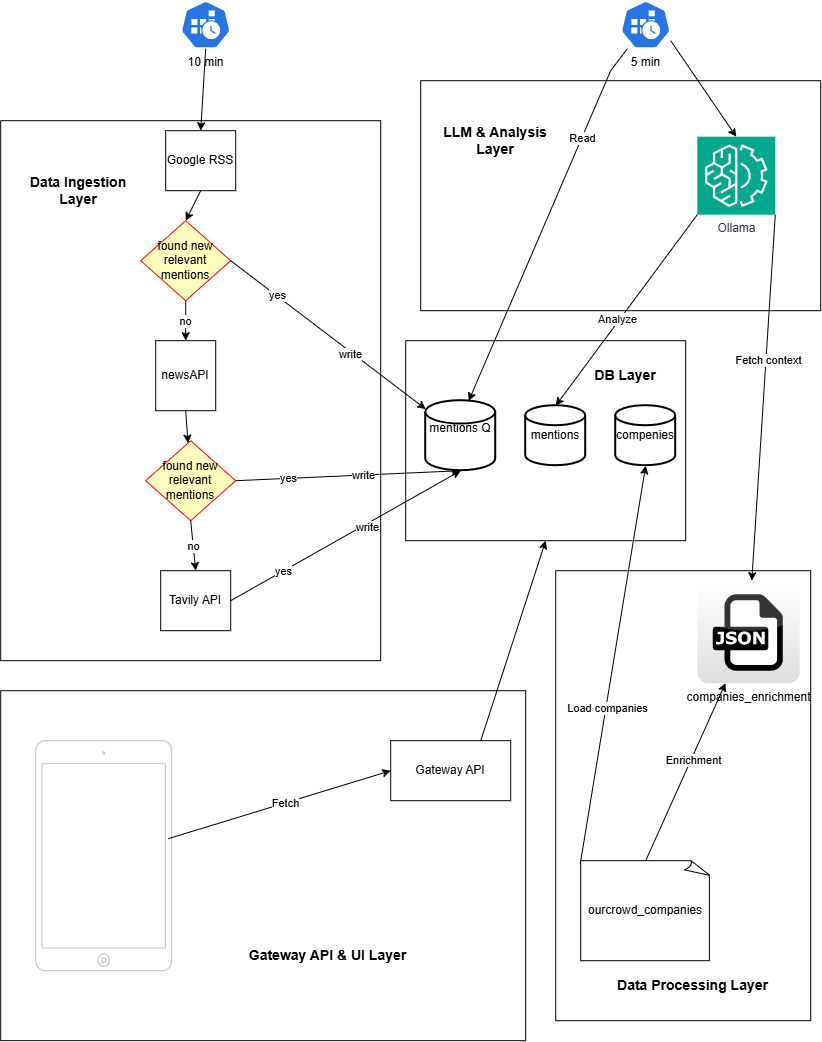

The diagram above was exported from draw.io. Its source (the exported page's mxGraphModel, read from the mxfile embedded in the PNG):
<mxGraphModel dx="2115" dy="937" grid="1" gridSize="10" guides="1" tooltips="1" connect="1" arrows="1" fold="1" page="1" pageScale="1" pageWidth="850" pageHeight="1100" math="0" shadow="0">
  <root>
    <mxCell id="0" />
    <mxCell id="1" parent="0" />
    <mxCell id="oRhGNDLwyDOODBVUhxJy-10" parent="1" style="swimlane;startSize=0;" value="" vertex="1">
      <mxGeometry height="540" width="380" x="20" y="130" as="geometry">
        <mxRectangle height="40" width="50" x="425" y="40" as="alternateBounds" />
      </mxGeometry>
    </mxCell>
    <mxCell id="oRhGNDLwyDOODBVUhxJy-6" parent="oRhGNDLwyDOODBVUhxJy-10" style="rounded=0;whiteSpace=wrap;html=1;" value="Tavily API" vertex="1">
      <mxGeometry height="60" width="70" x="160" y="450" as="geometry" />
    </mxCell>
    <mxCell id="oRhGNDLwyDOODBVUhxJy-7" parent="oRhGNDLwyDOODBVUhxJy-10" style="rounded=0;whiteSpace=wrap;html=1;" value="newsAPI" vertex="1">
      <mxGeometry height="70" width="60" x="155" y="220" as="geometry" />
    </mxCell>
    <mxCell id="oRhGNDLwyDOODBVUhxJy-5" parent="oRhGNDLwyDOODBVUhxJy-10" style="rounded=0;whiteSpace=wrap;html=1;" value="Google RSS" vertex="1">
      <mxGeometry height="60" width="70" x="165" y="10" as="geometry" />
    </mxCell>
    <mxCell id="5mTIEIaCnpn-KzYllLqq-11" parent="oRhGNDLwyDOODBVUhxJy-10" style="rhombus;whiteSpace=wrap;html=1;fontColor=#000000;fillColor=#ffffc0;strokeColor=#ff0000;" value="found new relevant mentions" vertex="1">
      <mxGeometry height="80" width="90" x="140" y="100" as="geometry" />
    </mxCell>
    <mxCell id="5mTIEIaCnpn-KzYllLqq-15" edge="1" parent="oRhGNDLwyDOODBVUhxJy-10" source="oRhGNDLwyDOODBVUhxJy-5" style="endArrow=classic;html=1;rounded=0;exitX=0.5;exitY=1;exitDx=0;exitDy=0;entryX=0.5;entryY=0;entryDx=0;entryDy=0;" target="5mTIEIaCnpn-KzYllLqq-11" value="">
      <mxGeometry height="50" relative="1" width="50" as="geometry">
        <mxPoint x="270" y="140" as="sourcePoint" />
        <mxPoint x="320" y="90" as="targetPoint" />
      </mxGeometry>
    </mxCell>
    <mxCell id="5mTIEIaCnpn-KzYllLqq-16" edge="1" parent="oRhGNDLwyDOODBVUhxJy-10" source="5mTIEIaCnpn-KzYllLqq-11" style="endArrow=classic;html=1;rounded=0;exitX=0.5;exitY=1;exitDx=0;exitDy=0;entryX=0.5;entryY=0;entryDx=0;entryDy=0;" target="oRhGNDLwyDOODBVUhxJy-7" value="">
      <mxGeometry height="50" relative="1" width="50" as="geometry">
        <mxPoint x="320" y="120" as="sourcePoint" />
        <mxPoint x="370" y="70" as="targetPoint" />
      </mxGeometry>
    </mxCell>
    <mxCell id="5mTIEIaCnpn-KzYllLqq-20" connectable="0" parent="5mTIEIaCnpn-KzYllLqq-16" style="edgeLabel;html=1;align=center;verticalAlign=middle;resizable=0;points=[];" value="no" vertex="1">
      <mxGeometry relative="1" x="-0.03" y="-1" as="geometry">
        <mxPoint as="offset" />
      </mxGeometry>
    </mxCell>
    <mxCell id="5mTIEIaCnpn-KzYllLqq-21" parent="oRhGNDLwyDOODBVUhxJy-10" style="rhombus;whiteSpace=wrap;html=1;fontColor=#000000;fillColor=#ffffc0;strokeColor=#ff0000;" value="found new relevant mentions" vertex="1">
      <mxGeometry height="80" width="90" x="145" y="320" as="geometry" />
    </mxCell>
    <mxCell id="5mTIEIaCnpn-KzYllLqq-26" edge="1" parent="oRhGNDLwyDOODBVUhxJy-10" source="5mTIEIaCnpn-KzYllLqq-21" style="endArrow=classic;html=1;rounded=0;exitX=0.5;exitY=1;exitDx=0;exitDy=0;entryX=0.5;entryY=0;entryDx=0;entryDy=0;" target="oRhGNDLwyDOODBVUhxJy-6" value="">
      <mxGeometry height="50" relative="1" width="50" as="geometry">
        <mxPoint x="195" y="190" as="sourcePoint" />
        <mxPoint x="195" y="230" as="targetPoint" />
      </mxGeometry>
    </mxCell>
    <mxCell id="5mTIEIaCnpn-KzYllLqq-27" connectable="0" parent="5mTIEIaCnpn-KzYllLqq-26" style="edgeLabel;html=1;align=center;verticalAlign=middle;resizable=0;points=[];" value="no" vertex="1">
      <mxGeometry relative="1" x="-0.03" y="-1" as="geometry">
        <mxPoint as="offset" />
      </mxGeometry>
    </mxCell>
    <mxCell id="5mTIEIaCnpn-KzYllLqq-28" edge="1" parent="oRhGNDLwyDOODBVUhxJy-10" source="oRhGNDLwyDOODBVUhxJy-7" style="endArrow=classic;html=1;rounded=0;exitX=0.5;exitY=1;exitDx=0;exitDy=0;" target="5mTIEIaCnpn-KzYllLqq-21" value="">
      <mxGeometry height="50" relative="1" width="50" as="geometry">
        <mxPoint x="290" y="390" as="sourcePoint" />
        <mxPoint x="340" y="340" as="targetPoint" />
      </mxGeometry>
    </mxCell>
    <mxCell id="5mTIEIaCnpn-KzYllLqq-1" parent="1" style="aspect=fixed;sketch=0;html=1;dashed=0;whitespace=wrap;verticalLabelPosition=bottom;verticalAlign=top;fillColor=#2875E2;strokeColor=#ffffff;points=[[0.005,0.63,0],[0.1,0.2,0],[0.9,0.2,0],[0.5,0,0],[0.995,0.63,0],[0.72,0.99,0],[0.5,1,0],[0.28,0.99,0]];shape=mxgraph.kubernetes.icon2;prIcon=cronjob" value="10 min" vertex="1">
      <mxGeometry height="48" width="50" x="200" y="10" as="geometry" />
    </mxCell>
    <mxCell id="5mTIEIaCnpn-KzYllLqq-3" parent="1" style="aspect=fixed;sketch=0;html=1;dashed=0;whitespace=wrap;verticalLabelPosition=bottom;verticalAlign=top;fillColor=#2875E2;strokeColor=#ffffff;points=[[0.005,0.63,0],[0.1,0.2,0],[0.9,0.2,0],[0.5,0,0],[0.995,0.63,0],[0.72,0.99,0],[0.5,1,0],[0.28,0.99,0]];shape=mxgraph.kubernetes.icon2;prIcon=cronjob" value="5 min" vertex="1">
      <mxGeometry height="48" width="50" x="640" y="10" as="geometry" />
    </mxCell>
    <mxCell id="5mTIEIaCnpn-KzYllLqq-14" edge="1" parent="1" source="5mTIEIaCnpn-KzYllLqq-1" style="endArrow=classic;html=1;rounded=0;exitX=0.5;exitY=1;exitDx=0;exitDy=0;exitPerimeter=0;entryX=0.5;entryY=0;entryDx=0;entryDy=0;" target="oRhGNDLwyDOODBVUhxJy-5" value="">
      <mxGeometry height="50" relative="1" width="50" as="geometry">
        <mxPoint x="300" y="190" as="sourcePoint" />
        <mxPoint x="350" y="140" as="targetPoint" />
      </mxGeometry>
    </mxCell>
    <mxCell id="5mTIEIaCnpn-KzYllLqq-17" edge="1" parent="1" source="5mTIEIaCnpn-KzYllLqq-11" style="endArrow=classic;html=1;rounded=0;exitX=1;exitY=0.5;exitDx=0;exitDy=0;" target="5mTIEIaCnpn-KzYllLqq-18" value="">
      <mxGeometry height="50" relative="1" width="50" as="geometry">
        <mxPoint x="400" y="220" as="sourcePoint" />
        <mxPoint x="450" y="170" as="targetPoint" />
      </mxGeometry>
    </mxCell>
    <mxCell id="5mTIEIaCnpn-KzYllLqq-19" connectable="0" parent="5mTIEIaCnpn-KzYllLqq-17" style="edgeLabel;html=1;align=center;verticalAlign=middle;resizable=0;points=[];" value="yes" vertex="1">
      <mxGeometry relative="1" x="-0.5435" y="1" as="geometry">
        <mxPoint as="offset" />
      </mxGeometry>
    </mxCell>
    <mxCell id="5mTIEIaCnpn-KzYllLqq-49" connectable="0" parent="5mTIEIaCnpn-KzYllLqq-17" style="edgeLabel;html=1;align=center;verticalAlign=middle;resizable=0;points=[];" value="write" vertex="1">
      <mxGeometry relative="1" x="0.2378" y="-3" as="geometry">
        <mxPoint y="-1" as="offset" />
      </mxGeometry>
    </mxCell>
    <mxCell id="5mTIEIaCnpn-KzYllLqq-24" edge="1" parent="1" source="5mTIEIaCnpn-KzYllLqq-21" style="endArrow=classic;html=1;rounded=0;exitX=1;exitY=0.5;exitDx=0;exitDy=0;entryX=0.5;entryY=1;entryDx=0;entryDy=0;entryPerimeter=0;" target="5mTIEIaCnpn-KzYllLqq-18" value="">
      <mxGeometry height="50" relative="1" width="50" as="geometry">
        <mxPoint x="260" y="370" as="sourcePoint" />
        <mxPoint x="540" y="370" as="targetPoint" />
      </mxGeometry>
    </mxCell>
    <mxCell id="5mTIEIaCnpn-KzYllLqq-25" connectable="0" parent="5mTIEIaCnpn-KzYllLqq-24" style="edgeLabel;html=1;align=center;verticalAlign=middle;resizable=0;points=[];" value="yes" vertex="1">
      <mxGeometry relative="1" x="-0.5435" y="1" as="geometry">
        <mxPoint as="offset" />
      </mxGeometry>
    </mxCell>
    <mxCell id="5mTIEIaCnpn-KzYllLqq-50" connectable="0" parent="5mTIEIaCnpn-KzYllLqq-24" style="edgeLabel;html=1;align=center;verticalAlign=middle;resizable=0;points=[];" value="write" vertex="1">
      <mxGeometry relative="1" x="0.12" as="geometry">
        <mxPoint as="offset" />
      </mxGeometry>
    </mxCell>
    <mxCell id="5mTIEIaCnpn-KzYllLqq-29" edge="1" parent="1" source="oRhGNDLwyDOODBVUhxJy-6" style="endArrow=classic;html=1;rounded=0;exitX=1;exitY=0.5;exitDx=0;exitDy=0;entryX=0.5;entryY=1;entryDx=0;entryDy=0;entryPerimeter=0;" target="5mTIEIaCnpn-KzYllLqq-18" value="">
      <mxGeometry height="50" relative="1" width="50" as="geometry">
        <mxPoint x="265" y="500" as="sourcePoint" />
        <mxPoint x="585" y="315" as="targetPoint" />
      </mxGeometry>
    </mxCell>
    <mxCell id="5mTIEIaCnpn-KzYllLqq-30" connectable="0" parent="5mTIEIaCnpn-KzYllLqq-29" style="edgeLabel;html=1;align=center;verticalAlign=middle;resizable=0;points=[];" value="yes" vertex="1">
      <mxGeometry relative="1" x="-0.5435" y="1" as="geometry">
        <mxPoint as="offset" />
      </mxGeometry>
    </mxCell>
    <mxCell id="5mTIEIaCnpn-KzYllLqq-51" connectable="0" parent="5mTIEIaCnpn-KzYllLqq-29" style="edgeLabel;html=1;align=center;verticalAlign=middle;resizable=0;points=[];" value="write" vertex="1">
      <mxGeometry relative="1" x="0.178" y="-2" as="geometry">
        <mxPoint as="offset" />
      </mxGeometry>
    </mxCell>
    <mxCell id="5mTIEIaCnpn-KzYllLqq-32" parent="1" style="text;html=1;whiteSpace=wrap;strokeColor=none;fillColor=none;align=center;verticalAlign=middle;rounded=0;" value="&lt;b&gt;&lt;font style=&quot;font-size: 14px;&quot;&gt;Data Ingestion Layer&lt;/font&gt;&lt;/b&gt;" vertex="1">
      <mxGeometry height="60" width="136" x="30" y="170" as="geometry" />
    </mxCell>
    <mxCell id="5mTIEIaCnpn-KzYllLqq-34" edge="1" parent="1" source="5mTIEIaCnpn-KzYllLqq-3" style="endArrow=classic;html=1;rounded=0;exitX=1;exitY=0.833;exitDx=0;exitDy=0;exitPerimeter=0;entryX=0.5;entryY=0;entryDx=0;entryDy=0;entryPerimeter=0;" target="5mTIEIaCnpn-KzYllLqq-36" value="">
      <mxGeometry height="50" relative="1" width="50" as="geometry">
        <mxPoint x="730" y="180" as="sourcePoint" />
        <mxPoint x="750" y="150" as="targetPoint" />
      </mxGeometry>
    </mxCell>
    <mxCell id="5mTIEIaCnpn-KzYllLqq-37" edge="1" parent="1" source="5mTIEIaCnpn-KzYllLqq-36" style="endArrow=classic;html=1;rounded=0;entryX=0.5;entryY=0;entryDx=0;entryDy=0;entryPerimeter=0;exitX=0;exitY=1;exitDx=0;exitDy=0;exitPerimeter=0;" target="5mTIEIaCnpn-KzYllLqq-31" value="">
      <mxGeometry height="50" relative="1" width="50" as="geometry">
        <mxPoint x="780" y="260" as="sourcePoint" />
        <mxPoint x="800" y="290" as="targetPoint" />
      </mxGeometry>
    </mxCell>
    <mxCell id="5mTIEIaCnpn-KzYllLqq-38" connectable="0" parent="5mTIEIaCnpn-KzYllLqq-37" style="edgeLabel;html=1;align=center;verticalAlign=middle;resizable=0;points=[];" value="Analyze" vertex="1">
      <mxGeometry relative="1" x="0.1007" y="-3" as="geometry">
        <mxPoint as="offset" />
      </mxGeometry>
    </mxCell>
    <mxCell id="5mTIEIaCnpn-KzYllLqq-39" parent="1" style="swimlane;startSize=0;" value="" vertex="1">
      <mxGeometry height="200" width="280" x="425" y="350" as="geometry" />
    </mxCell>
    <mxCell id="5mTIEIaCnpn-KzYllLqq-18" parent="5mTIEIaCnpn-KzYllLqq-39" style="strokeWidth=2;html=1;shape=mxgraph.flowchart.database;whiteSpace=wrap;" value="mentions Q&lt;div&gt;&lt;span style=&quot;white-space: pre;&quot;&gt;&#09;&lt;/span&gt;&lt;span style=&quot;white-space: pre;&quot;&gt;&#09;&lt;/span&gt;&lt;/div&gt;" vertex="1">
      <mxGeometry height="70" width="70" x="20" y="60" as="geometry" />
    </mxCell>
    <mxCell id="5mTIEIaCnpn-KzYllLqq-31" parent="5mTIEIaCnpn-KzYllLqq-39" style="strokeWidth=2;html=1;shape=mxgraph.flowchart.database;whiteSpace=wrap;" value="mentions" vertex="1">
      <mxGeometry height="60" width="60" x="120" y="65" as="geometry" />
    </mxCell>
    <mxCell id="5mTIEIaCnpn-KzYllLqq-41" parent="5mTIEIaCnpn-KzYllLqq-39" style="strokeWidth=2;html=1;shape=mxgraph.flowchart.database;whiteSpace=wrap;" value="compenies" vertex="1">
      <mxGeometry height="60" width="60" x="210" y="65" as="geometry" />
    </mxCell>
    <mxCell id="5mTIEIaCnpn-KzYllLqq-40" parent="5mTIEIaCnpn-KzYllLqq-39" style="text;html=1;whiteSpace=wrap;strokeColor=none;fillColor=none;align=center;verticalAlign=middle;rounded=0;" value="&lt;b&gt;&lt;font style=&quot;font-size: 14px;&quot;&gt;DB Layer&lt;/font&gt;&lt;/b&gt;" vertex="1">
      <mxGeometry height="30" width="100" x="170" y="20" as="geometry" />
    </mxCell>
    <mxCell id="5mTIEIaCnpn-KzYllLqq-46" edge="1" parent="1" source="5mTIEIaCnpn-KzYllLqq-44" style="endArrow=classic;html=1;rounded=0;entryX=0.5;entryY=1;entryDx=0;entryDy=0;exitX=0.75;exitY=0;exitDx=0;exitDy=0;" target="5mTIEIaCnpn-KzYllLqq-39" value="">
      <mxGeometry height="50" relative="1" width="50" as="geometry">
        <mxPoint x="400" y="720" as="sourcePoint" />
        <mxPoint x="450" y="670" as="targetPoint" />
      </mxGeometry>
    </mxCell>
    <mxCell id="5mTIEIaCnpn-KzYllLqq-47" edge="1" parent="1" source="5mTIEIaCnpn-KzYllLqq-3" style="endArrow=classic;html=1;rounded=0;entryX=0.614;entryY=0.003;entryDx=0;entryDy=0;entryPerimeter=0;" target="5mTIEIaCnpn-KzYllLqq-18" value="">
      <mxGeometry height="50" relative="1" width="50" as="geometry">
        <Array as="points">
          <mxPoint x="630" y="80" />
        </Array>
        <mxPoint x="400" y="320" as="sourcePoint" />
        <mxPoint x="450" y="270" as="targetPoint" />
      </mxGeometry>
    </mxCell>
    <mxCell id="5mTIEIaCnpn-KzYllLqq-48" connectable="0" parent="5mTIEIaCnpn-KzYllLqq-47" style="edgeLabel;html=1;align=center;verticalAlign=middle;resizable=0;points=[];" value="Read" vertex="1">
      <mxGeometry relative="1" x="-0.4839" as="geometry">
        <mxPoint as="offset" />
      </mxGeometry>
    </mxCell>
    <mxCell id="FYNjRpalc5R3CrOLBuPz-6" edge="1" parent="1" source="FYNjRpalc5R3CrOLBuPz-2" style="endArrow=classic;html=1;rounded=0;exitX=-0.003;exitY=0.028;exitDx=0;exitDy=0;exitPerimeter=0;entryX=0.5;entryY=1;entryDx=0;entryDy=0;entryPerimeter=0;" target="5mTIEIaCnpn-KzYllLqq-41" value="">
      <mxGeometry height="50" relative="1" width="50" as="geometry">
        <mxPoint x="400" y="710" as="sourcePoint" />
        <mxPoint x="450" y="660" as="targetPoint" />
      </mxGeometry>
    </mxCell>
    <mxCell id="FYNjRpalc5R3CrOLBuPz-7" connectable="0" parent="FYNjRpalc5R3CrOLBuPz-6" style="edgeLabel;html=1;align=center;verticalAlign=middle;resizable=0;points=[];" value="Load companies" vertex="1">
      <mxGeometry relative="1" x="-0.2168" y="-1" as="geometry">
        <mxPoint as="offset" />
      </mxGeometry>
    </mxCell>
    <mxCell id="FYNjRpalc5R3CrOLBuPz-8" edge="1" parent="1" source="5mTIEIaCnpn-KzYllLqq-36" style="endArrow=classic;html=1;rounded=0;exitX=1;exitY=1;exitDx=0;exitDy=0;exitPerimeter=0;" target="FYNjRpalc5R3CrOLBuPz-3" value="">
      <mxGeometry height="50" relative="1" width="50" as="geometry">
        <mxPoint x="400" y="510" as="sourcePoint" />
        <mxPoint x="450" y="460" as="targetPoint" />
      </mxGeometry>
    </mxCell>
    <mxCell id="FYNjRpalc5R3CrOLBuPz-9" connectable="0" parent="FYNjRpalc5R3CrOLBuPz-8" style="edgeLabel;html=1;align=center;verticalAlign=middle;resizable=0;points=[];" value="Fetch context" vertex="1">
      <mxGeometry relative="1" x="-0.2053" y="2" as="geometry">
        <mxPoint as="offset" />
      </mxGeometry>
    </mxCell>
    <mxCell id="FYNjRpalc5R3CrOLBuPz-12" parent="1" style="swimlane;startSize=0;" value="" vertex="1">
      <mxGeometry height="450" width="255" x="575" y="580" as="geometry" />
    </mxCell>
    <mxCell id="FYNjRpalc5R3CrOLBuPz-2" parent="FYNjRpalc5R3CrOLBuPz-12" style="whiteSpace=wrap;html=1;shape=mxgraph.basic.document" value="ourcrowd_companies" vertex="1">
      <mxGeometry height="100" width="130" x="25" y="290" as="geometry" />
    </mxCell>
    <mxCell id="FYNjRpalc5R3CrOLBuPz-3" parent="FYNjRpalc5R3CrOLBuPz-12" style="dashed=0;outlineConnect=0;html=1;align=center;labelPosition=center;verticalLabelPosition=bottom;verticalAlign=top;shape=mxgraph.webicons.json;gradientColor=#DFDEDE" value="companies_enrichment" vertex="1">
      <mxGeometry height="102.4" width="102.4" x="141.6" y="10" as="geometry" />
    </mxCell>
    <mxCell id="FYNjRpalc5R3CrOLBuPz-4" edge="1" parent="FYNjRpalc5R3CrOLBuPz-12" source="FYNjRpalc5R3CrOLBuPz-2" style="endArrow=classic;html=1;rounded=0;exitX=0.5;exitY=0;exitDx=0;exitDy=0;exitPerimeter=0;" target="FYNjRpalc5R3CrOLBuPz-3" value="">
      <mxGeometry height="50" relative="1" width="50" as="geometry">
        <mxPoint x="-205" y="-100" as="sourcePoint" />
        <mxPoint x="-155" y="-150" as="targetPoint" />
      </mxGeometry>
    </mxCell>
    <mxCell id="FYNjRpalc5R3CrOLBuPz-5" connectable="0" parent="FYNjRpalc5R3CrOLBuPz-4" style="edgeLabel;html=1;align=center;verticalAlign=middle;resizable=0;points=[];" value="Enrichment" vertex="1">
      <mxGeometry relative="1" x="0.1479" y="-1" as="geometry">
        <mxPoint as="offset" />
      </mxGeometry>
    </mxCell>
    <mxCell id="FYNjRpalc5R3CrOLBuPz-13" parent="1" style="text;html=1;whiteSpace=wrap;strokeColor=none;fillColor=none;align=center;verticalAlign=middle;rounded=0;" value="&lt;b&gt;&lt;font style=&quot;font-size: 14px;&quot;&gt;Data Processing Layer&lt;/font&gt;&lt;/b&gt;" vertex="1">
      <mxGeometry height="30" width="215" x="605" y="980" as="geometry" />
    </mxCell>
    <mxCell id="FYNjRpalc5R3CrOLBuPz-14" parent="1" style="swimlane;startSize=0;" value="" vertex="1">
      <mxGeometry height="230" width="400" x="440" y="90" as="geometry" />
    </mxCell>
    <mxCell id="5mTIEIaCnpn-KzYllLqq-36" parent="FYNjRpalc5R3CrOLBuPz-14" style="sketch=0;points=[[0,0,0],[0.25,0,0],[0.5,0,0],[0.75,0,0],[1,0,0],[0,1,0],[0.25,1,0],[0.5,1,0],[0.75,1,0],[1,1,0],[0,0.25,0],[0,0.5,0],[0,0.75,0],[1,0.25,0],[1,0.5,0],[1,0.75,0]];outlineConnect=0;fontColor=#232F3E;fillColor=#01A88D;strokeColor=#ffffff;dashed=0;verticalLabelPosition=bottom;verticalAlign=top;align=center;html=1;fontSize=12;fontStyle=0;aspect=fixed;shape=mxgraph.aws4.resourceIcon;resIcon=mxgraph.aws4.machine_learning;" value="Ollama" vertex="1">
      <mxGeometry height="78" width="78" x="276.6" y="56" as="geometry" />
    </mxCell>
    <mxCell id="FYNjRpalc5R3CrOLBuPz-15" parent="1" style="text;html=1;whiteSpace=wrap;strokeColor=none;fillColor=none;align=center;verticalAlign=middle;rounded=0;" value="&lt;font style=&quot;font-size: 14px;&quot;&gt;&lt;b&gt;LLM &amp;amp; Analysis Layer&lt;/b&gt;&lt;/font&gt;" vertex="1">
      <mxGeometry height="60" width="110" x="460" y="120" as="geometry" />
    </mxCell>
    <mxCell id="FYNjRpalc5R3CrOLBuPz-16" parent="1" style="swimlane;startSize=0;" value="" vertex="1">
      <mxGeometry height="350" width="525" x="20" y="700" as="geometry" />
    </mxCell>
    <mxCell id="5mTIEIaCnpn-KzYllLqq-44" parent="FYNjRpalc5R3CrOLBuPz-16" style="rounded=0;whiteSpace=wrap;html=1;" value="Gateway API" vertex="1">
      <mxGeometry height="60" width="120" x="390" y="50" as="geometry" />
    </mxCell>
    <mxCell id="5mTIEIaCnpn-KzYllLqq-42" parent="FYNjRpalc5R3CrOLBuPz-16" style="html=1;verticalLabelPosition=bottom;labelBackgroundColor=#ffffff;verticalAlign=top;shadow=0;dashed=0;strokeWidth=1;shape=mxgraph.ios7.misc.ipad7inch;strokeColor=#c0c0c0;" value="" vertex="1">
      <mxGeometry height="230" width="136" x="35" y="50" as="geometry" />
    </mxCell>
    <mxCell id="5mTIEIaCnpn-KzYllLqq-45" edge="1" parent="FYNjRpalc5R3CrOLBuPz-16" source="5mTIEIaCnpn-KzYllLqq-42" style="endArrow=classic;html=1;rounded=0;exitX=0.975;exitY=0.426;exitDx=0;exitDy=0;exitPerimeter=0;entryX=0;entryY=0.5;entryDx=0;entryDy=0;" target="5mTIEIaCnpn-KzYllLqq-44" value="">
      <mxGeometry height="50" relative="1" width="50" as="geometry">
        <mxPoint x="215" y="20" as="sourcePoint" />
        <mxPoint x="265" y="-30" as="targetPoint" />
      </mxGeometry>
    </mxCell>
    <mxCell id="FYNjRpalc5R3CrOLBuPz-1" connectable="0" parent="5mTIEIaCnpn-KzYllLqq-45" style="edgeLabel;html=1;align=center;verticalAlign=middle;resizable=0;points=[];" value="Fetch" vertex="1">
      <mxGeometry relative="1" x="0.0526" as="geometry">
        <mxPoint as="offset" />
      </mxGeometry>
    </mxCell>
    <mxCell id="FYNjRpalc5R3CrOLBuPz-17" parent="1" style="text;html=1;whiteSpace=wrap;strokeColor=none;fillColor=none;align=center;verticalAlign=middle;rounded=0;" value="&lt;b&gt;&lt;font style=&quot;font-size: 14px;&quot;&gt;Gateway API &amp;amp; UI Layer&lt;/font&gt;&lt;/b&gt;" vertex="1">
      <mxGeometry height="30" width="185" x="255" y="950" as="geometry" />
    </mxCell>
  </root>
</mxGraphModel>